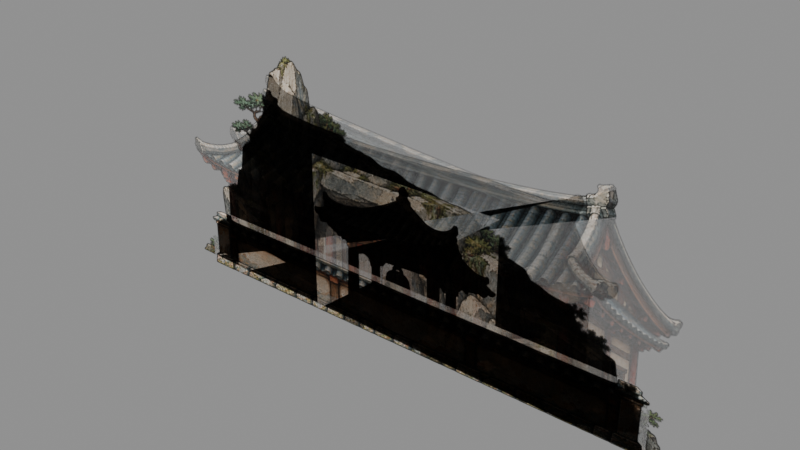 # Source: ink_heifeng.blend  (saved by Blender 5.2.45; exported with 4.5.12 LTS)
import bpy
from mathutils import Matrix  # noqa: F401  (used for matrix-valued properties, if any)

bpy.ops.wm.read_factory_settings(use_empty=True)
scene = bpy.context.scene
scene.name = 'Scene'

# ---- images (referenced by path relative to the original .blend; pixels are not part of the script)
import os
ASSET_DIR = os.environ.get("B2B_ASSET_DIR", "")  # directory of the original .blend (textures are referenced by path, not embedded)
HERE = os.path.dirname(os.path.abspath(__file__))  # packed textures are extracted next to this script under _unpacked/

def load_image(name, relpath, width, height, colorspace="sRGB"):
    """Load a texture the original file referenced (path relative to the .blend, or extracted next to this script)."""
    p = next((c for c in (os.path.join(HERE, relpath), os.path.join(ASSET_DIR, relpath)) if relpath and os.path.exists(c)), "")
    if p:
        img = bpy.data.images.load(p, check_existing=True)
        img.name = name
    else:  # same state as the original file: an image datablock whose file is absent (Cycles renders it pink)
        img = bpy.data.images.new(name, width, height)
        img.source = "FILE"
        img.filepath = "//" + (relpath or name)
    img.colorspace_settings.name = colorspace
    return img
img_runtime_png = load_image('runtime.png', '_unpacked/runtime.fb56a2b4.png', 2048, 3072, 'sRGB')

# ---- materials (node trees are filled in below, after node groups)
mat_ink_scenery_heifeng_shared_cutout = bpy.data.materials.new('Ink scenery heifeng shared cutout')

# ---- material node trees
mat_ink_scenery_heifeng_shared_cutout.use_nodes = True; mat_ink_scenery_heifeng_shared_cutout.node_tree.nodes.clear()
_N = mat_ink_scenery_heifeng_shared_cutout.node_tree.nodes; _L = mat_ink_scenery_heifeng_shared_cutout.node_tree.links
n0 = _N.new('ShaderNodeBsdfPrincipled'); n0.name = 'Principled BSDF'; n0.location = (-200, 100)
n0.inputs[2].default_value = 1.0
n0.inputs[10].default_value = 0.005
n1 = _N.new('ShaderNodeOutputMaterial'); n1.name = 'Material Output'; n1.location = (200, 100)
n2 = _N.new('ShaderNodeTexImage'); n2.name = 'Image Texture'; n2.location = (0, 0)
n2.image = img_runtime_png
_L.new(n0.outputs[0], n1.inputs[0])
_L.new(n2.outputs[0], n0.inputs[0])
_L.new(n2.outputs[1], n0.inputs[4])
n1.is_active_output = True

# ---- meshes
me_ink_scenery_heifeng_temple_gate = bpy.data.meshes.new('Ink scenery heifeng temple_gate')
me_ink_scenery_heifeng_temple_gate.from_pydata([(-6.0, 0.0, 0.0), (6.0, 0.0, 0.0), (6.0, 0.0, 6.399), (-6.0, 0.0, 6.399)], [], [(0, 1, 2, 3)])
_uv = me_ink_scenery_heifeng_temple_gate.uv_layers.new(name='UVMap')
_uv.uv.foreach_set('vector', [0.007812, 0.8226, 0.4922, 0.8226, 0.4922, 0.9948, 0.007812, 0.9948])
me_ink_scenery_heifeng_temple_gate.materials.append(mat_ink_scenery_heifeng_shared_cutout)
me_ink_scenery_heifeng_temple_gate.update()
me_ink_scenery_heifeng_temple_hall = bpy.data.meshes.new('Ink scenery heifeng temple_hall')
me_ink_scenery_heifeng_temple_hall.from_pydata([(-7.5, 0.0, 0.0), (7.5, 0.0, 0.0), (7.5, 0.0, 6.305), (-7.5, 0.0, 6.305)], [], [(0, 1, 2, 3)])
_uv = me_ink_scenery_heifeng_temple_hall.uv_layers.new(name='UVMap')
_uv.uv.foreach_set('vector', [0.5078, 0.859, 0.9922, 0.859, 0.9922, 0.9948, 0.5078, 0.9948])
me_ink_scenery_heifeng_temple_hall.materials.append(mat_ink_scenery_heifeng_shared_cutout)
me_ink_scenery_heifeng_temple_hall.update()
me_ink_scenery_heifeng_bell_pavilion = bpy.data.meshes.new('Ink scenery heifeng bell_pavilion')
me_ink_scenery_heifeng_bell_pavilion.from_pydata([(-2.9, 0.0, 0.0), (2.9, 0.0, 0.0), (2.9, 0.0, 4.59), (-2.9, 0.0, 4.59)], [], [(0, 1, 2, 3)])
_uv = me_ink_scenery_heifeng_bell_pavilion.uv_layers.new(name='UVMap')
_uv.uv.foreach_set('vector', [0.007812, 0.4059, 0.4922, 0.4059, 0.4922, 0.6615, 0.007812, 0.6615])
me_ink_scenery_heifeng_bell_pavilion.materials.append(mat_ink_scenery_heifeng_shared_cutout)
me_ink_scenery_heifeng_bell_pavilion.update()
me_ink_scenery_heifeng_sealed_cave = bpy.data.meshes.new('Ink scenery heifeng sealed_cave')
me_ink_scenery_heifeng_sealed_cave.from_pydata([(-7.5, 0.0, 0.0), (7.5, 0.0, 0.0), (7.5, 0.0, 7.016), (-7.5, 0.0, 7.016)], [], [(0, 1, 2, 3)])
_uv = me_ink_scenery_heifeng_sealed_cave.uv_layers.new(name='UVMap')
_uv.uv.foreach_set('vector', [0.5078, 0.5104, 0.9922, 0.5104, 0.9922, 0.6615, 0.5078, 0.6615])
me_ink_scenery_heifeng_sealed_cave.materials.append(mat_ink_scenery_heifeng_shared_cutout)
me_ink_scenery_heifeng_sealed_cave.update()
me_ink_scenery_heifeng_court_wall = bpy.data.meshes.new('Ink scenery heifeng court_wall')
me_ink_scenery_heifeng_court_wall.from_pydata([(-7.0, 0.0, 0.0), (7.0, 0.0, 0.0), (7.0, 0.0, 1.8), (-7.0, 0.0, 1.8)], [], [(0, 1, 2, 3)])
_uv = me_ink_scenery_heifeng_court_wall.uv_layers.new(name='UVMap')
_uv.uv.foreach_set('vector', [0.007812, 0.2702, 0.4922, 0.2702, 0.4922, 0.3281, 0.007812, 0.3281])
me_ink_scenery_heifeng_court_wall.materials.append(mat_ink_scenery_heifeng_shared_cutout)
me_ink_scenery_heifeng_court_wall.update()

# ---- objects
ob_ink_scenery_heifeng_temple_gate = bpy.data.objects.new('Ink scenery heifeng temple_gate', me_ink_scenery_heifeng_temple_gate)
ob_ink_scenery_heifeng_temple_hall = bpy.data.objects.new('Ink scenery heifeng temple_hall', me_ink_scenery_heifeng_temple_hall)
ob_ink_scenery_heifeng_bell_pavilion = bpy.data.objects.new('Ink scenery heifeng bell_pavilion', me_ink_scenery_heifeng_bell_pavilion)
ob_ink_scenery_heifeng_sealed_cave = bpy.data.objects.new('Ink scenery heifeng sealed_cave', me_ink_scenery_heifeng_sealed_cave)
ob_ink_scenery_heifeng_court_wall = bpy.data.objects.new('Ink scenery heifeng court_wall', me_ink_scenery_heifeng_court_wall)

# ---- transforms, parenting, visibility, modifiers, constraints
ob_ink_scenery_heifeng_temple_gate.location = (0.0, 0.0, 0.0)
ob_ink_scenery_heifeng_temple_hall.location = (0.0, 0.0, 0.0)
ob_ink_scenery_heifeng_bell_pavilion.location = (0.0, 0.0, 0.0)
ob_ink_scenery_heifeng_sealed_cave.location = (0.0, 0.0, 0.0)
ob_ink_scenery_heifeng_court_wall.location = (0.0, 0.0, 0.0)

# ---- collection membership
scene.collection.objects.link(ob_ink_scenery_heifeng_temple_gate)
scene.collection.objects.link(ob_ink_scenery_heifeng_temple_hall)
scene.collection.objects.link(ob_ink_scenery_heifeng_bell_pavilion)
scene.collection.objects.link(ob_ink_scenery_heifeng_sealed_cave)
scene.collection.objects.link(ob_ink_scenery_heifeng_court_wall)

# ---- scene / render settings (as saved in the file)
scene.frame_start = 1; scene.frame_end = 250; scene.frame_set(1)
scene.render.engine = 'BLENDER_EEVEE_NEXT'
scene.render.bake_bias = 0.0
scene.render.bake_samples = 0
scene.render.compositor_device = 'GPU'
scene.eevee.use_volume_custom_range = False
scene.eevee.fast_gi_thickness_near = 0.1
scene.eevee.fast_gi_thickness_far = 0.0
scene.eevee.ray_tracing_options.screen_trace_thickness = 0.1
bpy.context.view_layer.update()

# ---- added for rendering (the .blend has no active camera and no usable light): camera, sun + grey world if the file has none
cam_auto = bpy.data.cameras.new('AutoCamera')
cam_auto.lens = 50.0
cam_auto.sensor_width = 36.0
cam_auto.clip_end = 1000.0
ob_auto_camera = bpy.data.objects.new('AutoCamera', cam_auto)
scene.collection.objects.link(ob_auto_camera)
ob_auto_camera.location = (15.3215, -18.3858, 15.7653)
ob_auto_camera.rotation_euler = (1.09748, -7.21219e-08, 0.694738)
scene.camera = ob_auto_camera
light_auto_sun = bpy.data.lights.new('AutoSun', 'SUN')
light_auto_sun.energy = 3.0
light_auto_sun.angle = 0.0523599
ob_auto_sun = bpy.data.objects.new('AutoSun', light_auto_sun)
scene.collection.objects.link(ob_auto_sun)
ob_auto_sun.rotation_euler = (0.872665, 0.174533, 0.523599)
if scene.world is None:
    world_auto = bpy.data.worlds.new('AutoWorld')
    world_auto.color = (0.3, 0.3, 0.3)
    scene.world = world_auto
bpy.context.view_layer.update()

